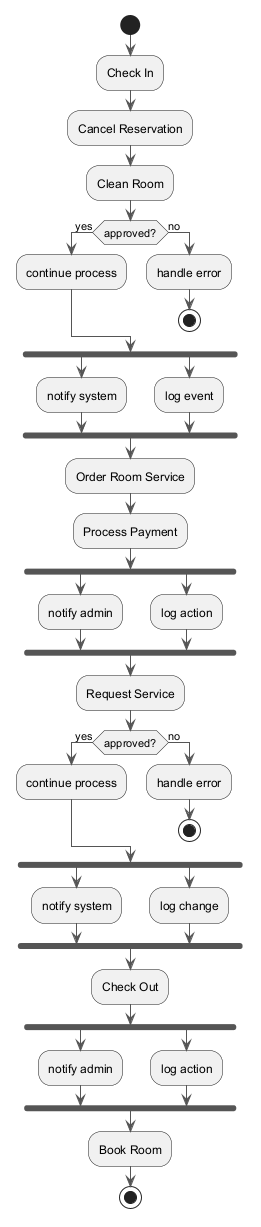

The diagram above was rendered by PlantUML. Its source (embedded in the PNG):
@startuml
skinparam backgroundColor #FFFFFF
skinparam classBackgroundColor #F1F8E9
skinparam classBorderColor #33691E
skinparam ArrowColor #555555
start
:Check In;
:Cancel Reservation;
:Clean Room;
if (approved?) then (yes)
:continue process;
else (no)
:handle error;
stop
endif
fork
:notify system;
fork again
:log event;
end fork
:Order Room Service;
:Process Payment;
fork
:notify admin;
fork again
:log action;
end fork
:Request Service;
if (approved?) then (yes)
:continue process;
else (no)
:handle error;
stop
endif
fork
:notify system;
fork again
:log change;
end fork
:Check Out;
fork
:notify admin;
fork again
:log action;
end fork
:Book Room;
stop
@enduml